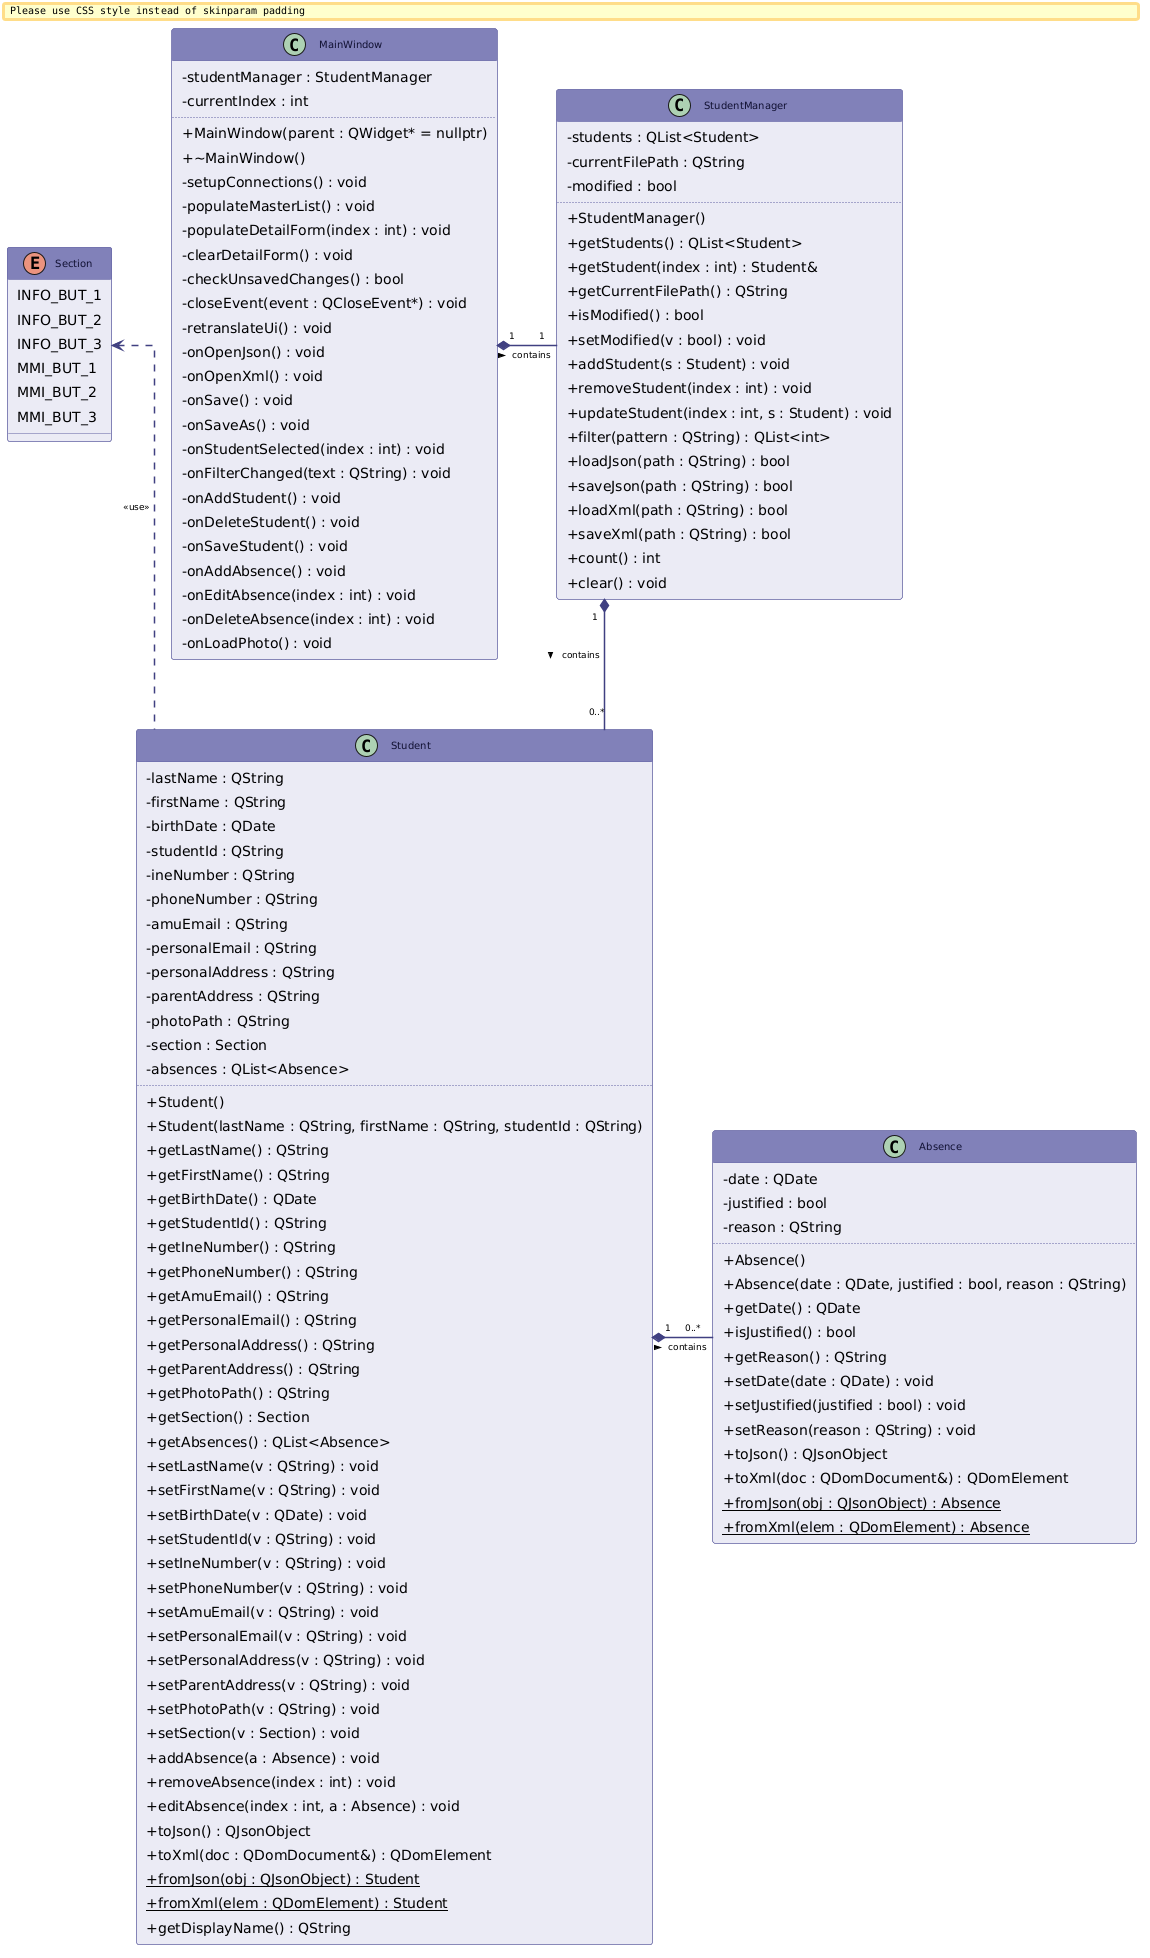

The diagram above was rendered by PlantUML. Its source (embedded in the PNG):
@startuml
skinparam class {
  BackgroundColor #EAEAF5
  HeaderBackgroundColor #8080B8
  BorderColor #6060A0
  FontColor #111133
  FontSize 10
  FontName Arial
}
skinparam classAttributeIconSize 0
skinparam ArrowColor #404080
skinparam ArrowThickness 1.5
skinparam ArrowFontSize 9
skinparam shadowing false
skinparam roundcorner 5
skinparam padding 4
skinparam nodesep 60
skinparam ranksep 70
skinparam linetype ortho
skinparam enumBackgroundColor #EAEAF5
skinparam enumHeaderBackgroundColor #8080B8
skinparam enumBorderColor #6060A0

enum Section {
  INFO_BUT_1
  INFO_BUT_2
  INFO_BUT_3
  MMI_BUT_1
  MMI_BUT_2
  MMI_BUT_3
}

class Absence {
  - date : QDate
  - justified : bool
  - reason : QString
  ..
  + Absence()
  + Absence(date : QDate, justified : bool, reason : QString)
  + getDate() : QDate
  + isJustified() : bool
  + getReason() : QString
  + setDate(date : QDate) : void
  + setJustified(justified : bool) : void
  + setReason(reason : QString) : void
  + toJson() : QJsonObject
  + toXml(doc : QDomDocument&) : QDomElement
  + {static} fromJson(obj : QJsonObject) : Absence
  + {static} fromXml(elem : QDomElement) : Absence
}

class Student {
  - lastName : QString
  - firstName : QString
  - birthDate : QDate
  - studentId : QString
  - ineNumber : QString
  - phoneNumber : QString
  - amuEmail : QString
  - personalEmail : QString
  - personalAddress : QString
  - parentAddress : QString
  - photoPath : QString
  - section : Section
  - absences : QList<Absence>
  ..
  + Student()
  + Student(lastName : QString, firstName : QString, studentId : QString)
  + getLastName() : QString
  + getFirstName() : QString
  + getBirthDate() : QDate
  + getStudentId() : QString
  + getIneNumber() : QString
  + getPhoneNumber() : QString
  + getAmuEmail() : QString
  + getPersonalEmail() : QString
  + getPersonalAddress() : QString
  + getParentAddress() : QString
  + getPhotoPath() : QString
  + getSection() : Section
  + getAbsences() : QList<Absence>
  + setLastName(v : QString) : void
  + setFirstName(v : QString) : void
  + setBirthDate(v : QDate) : void
  + setStudentId(v : QString) : void
  + setIneNumber(v : QString) : void
  + setPhoneNumber(v : QString) : void
  + setAmuEmail(v : QString) : void
  + setPersonalEmail(v : QString) : void
  + setPersonalAddress(v : QString) : void
  + setParentAddress(v : QString) : void
  + setPhotoPath(v : QString) : void
  + setSection(v : Section) : void
  + addAbsence(a : Absence) : void
  + removeAbsence(index : int) : void
  + editAbsence(index : int, a : Absence) : void
  + toJson() : QJsonObject
  + toXml(doc : QDomDocument&) : QDomElement
  + {static} fromJson(obj : QJsonObject) : Student
  + {static} fromXml(elem : QDomElement) : Student
  + getDisplayName() : QString
}

class StudentManager {
  - students : QList<Student>
  - currentFilePath : QString
  - modified : bool
  ..
  + StudentManager()
  + getStudents() : QList<Student>
  + getStudent(index : int) : Student&
  + getCurrentFilePath() : QString
  + isModified() : bool
  + setModified(v : bool) : void
  + addStudent(s : Student) : void
  + removeStudent(index : int) : void
  + updateStudent(index : int, s : Student) : void
  + filter(pattern : QString) : QList<int>
  + loadJson(path : QString) : bool
  + saveJson(path : QString) : bool
  + loadXml(path : QString) : bool
  + saveXml(path : QString) : bool
  + count() : int
  + clear() : void
}

class MainWindow {
  - studentManager : StudentManager
  - currentIndex : int
  ..
  + MainWindow(parent : QWidget* = nullptr)
  + ~MainWindow()
  - setupConnections() : void
  - populateMasterList() : void
  - populateDetailForm(index : int) : void
  - clearDetailForm() : void
  - checkUnsavedChanges() : bool
  - closeEvent(event : QCloseEvent*) : void
  - retranslateUi() : void
  - onOpenJson() : void
  - onOpenXml() : void
  - onSave() : void
  - onSaveAs() : void
  - onStudentSelected(index : int) : void
  - onFilterChanged(text : QString) : void
  - onAddStudent() : void
  - onDeleteStudent() : void
  - onSaveStudent() : void
  - onAddAbsence() : void
  - onEditAbsence(index : int) : void
  - onDeleteAbsence(index : int) : void
  - onLoadPhoto() : void
}

MainWindow "1" *-right- "1" StudentManager : contains >
StudentManager "1" *-down- "0..*" Student : contains >
Student "1" *-right- "0..*" Absence : contains >
Student .up.> Section : <<use>>
@enduml